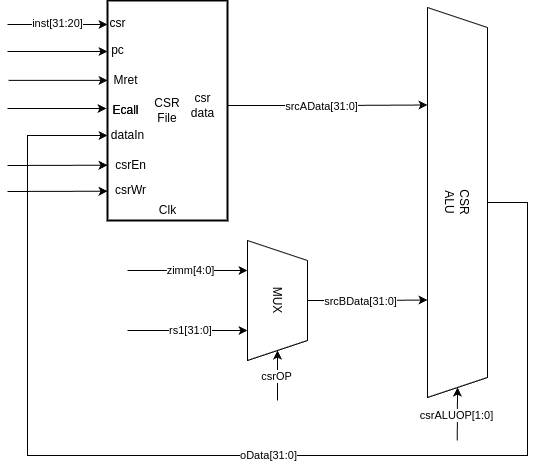

The diagram above was exported from draw.io. Its source (the exported page's mxGraphModel, read from the mxfile embedded in the PNG):
<mxGraphModel dx="683" dy="414" grid="1" gridSize="10" guides="1" tooltips="1" connect="1" arrows="1" fold="1" page="1" pageScale="1" pageWidth="850" pageHeight="1100" math="0" shadow="0">
  <root>
    <mxCell id="0" />
    <mxCell id="1" parent="0" />
    <mxCell id="szDTB78MbOPcaTwE8j59-1" value="CSR&lt;br&gt;File" style="rounded=0;whiteSpace=wrap;html=1;strokeWidth=2;perimeterSpacing=0;" vertex="1" parent="1">
      <mxGeometry x="270" y="120" width="120" height="220" as="geometry" />
    </mxCell>
    <mxCell id="szDTB78MbOPcaTwE8j59-2" value="csr" style="text;html=1;align=center;verticalAlign=middle;resizable=0;points=[];autosize=1;strokeColor=none;fillColor=none;" vertex="1" parent="1">
      <mxGeometry x="260" y="128" width="40" height="30" as="geometry" />
    </mxCell>
    <mxCell id="szDTB78MbOPcaTwE8j59-6" value="dataIn" style="text;html=1;align=center;verticalAlign=middle;resizable=0;points=[];autosize=1;strokeColor=none;fillColor=none;" vertex="1" parent="1">
      <mxGeometry x="260" y="240" width="60" height="30" as="geometry" />
    </mxCell>
    <mxCell id="szDTB78MbOPcaTwE8j59-7" value="csrWr" style="text;html=1;align=center;verticalAlign=middle;resizable=0;points=[];autosize=1;strokeColor=none;fillColor=none;" vertex="1" parent="1">
      <mxGeometry x="268" y="295" width="50" height="30" as="geometry" />
    </mxCell>
    <mxCell id="szDTB78MbOPcaTwE8j59-16" value="csrEn" style="text;html=1;align=center;verticalAlign=middle;resizable=0;points=[];autosize=1;strokeColor=none;fillColor=none;" vertex="1" parent="1">
      <mxGeometry x="268" y="270" width="50" height="30" as="geometry" />
    </mxCell>
    <mxCell id="szDTB78MbOPcaTwE8j59-20" value="Clk" style="text;html=1;align=center;verticalAlign=middle;resizable=0;points=[];autosize=1;strokeColor=none;fillColor=none;" vertex="1" parent="1">
      <mxGeometry x="310" y="315" width="40" height="30" as="geometry" />
    </mxCell>
    <mxCell id="szDTB78MbOPcaTwE8j59-24" value="CSR&lt;br&gt;ALU" style="shape=trapezoid;perimeter=trapezoidPerimeter;whiteSpace=wrap;html=1;fixedSize=1;rotation=90;" vertex="1" parent="1">
      <mxGeometry x="425" y="292" width="390" height="60" as="geometry" />
    </mxCell>
    <mxCell id="szDTB78MbOPcaTwE8j59-26" style="edgeStyle=orthogonalEdgeStyle;rounded=0;orthogonalLoop=1;jettySize=auto;html=1;entryX=0.25;entryY=1;entryDx=0;entryDy=0;" edge="1" parent="1" source="szDTB78MbOPcaTwE8j59-25" target="szDTB78MbOPcaTwE8j59-24">
      <mxGeometry relative="1" as="geometry" />
    </mxCell>
    <mxCell id="szDTB78MbOPcaTwE8j59-53" value="srcAData[31:0]" style="edgeLabel;html=1;align=center;verticalAlign=middle;resizable=0;points=[];" vertex="1" connectable="0" parent="szDTB78MbOPcaTwE8j59-26">
      <mxGeometry x="-0.0703" y="-1" relative="1" as="geometry">
        <mxPoint as="offset" />
      </mxGeometry>
    </mxCell>
    <mxCell id="szDTB78MbOPcaTwE8j59-25" value="csr&lt;br&gt;data" style="text;html=1;align=center;verticalAlign=middle;resizable=0;points=[];autosize=1;strokeColor=none;fillColor=none;" vertex="1" parent="1">
      <mxGeometry x="340" y="205" width="50" height="40" as="geometry" />
    </mxCell>
    <mxCell id="szDTB78MbOPcaTwE8j59-30" value="" style="endArrow=classic;html=1;rounded=0;exitX=0.5;exitY=0;exitDx=0;exitDy=0;" edge="1" parent="1" source="szDTB78MbOPcaTwE8j59-24">
      <mxGeometry width="50" height="50" relative="1" as="geometry">
        <mxPoint x="650" y="347" as="sourcePoint" />
        <mxPoint x="270" y="255" as="targetPoint" />
        <Array as="points">
          <mxPoint x="690" y="322" />
          <mxPoint x="690" y="575" />
          <mxPoint x="190" y="575" />
          <mxPoint x="190" y="255" />
        </Array>
      </mxGeometry>
    </mxCell>
    <mxCell id="szDTB78MbOPcaTwE8j59-56" value="oData[31:0]" style="edgeLabel;html=1;align=center;verticalAlign=middle;resizable=0;points=[];" vertex="1" connectable="0" parent="szDTB78MbOPcaTwE8j59-30">
      <mxGeometry x="-0.0743" relative="1" as="geometry">
        <mxPoint as="offset" />
      </mxGeometry>
    </mxCell>
    <mxCell id="szDTB78MbOPcaTwE8j59-32" style="edgeStyle=orthogonalEdgeStyle;rounded=0;orthogonalLoop=1;jettySize=auto;html=1;entryX=0.75;entryY=1;entryDx=0;entryDy=0;" edge="1" parent="1" source="szDTB78MbOPcaTwE8j59-31" target="szDTB78MbOPcaTwE8j59-24">
      <mxGeometry relative="1" as="geometry" />
    </mxCell>
    <mxCell id="szDTB78MbOPcaTwE8j59-54" value="srcBData[31:0]" style="edgeLabel;html=1;align=center;verticalAlign=middle;resizable=0;points=[];" vertex="1" connectable="0" parent="szDTB78MbOPcaTwE8j59-32">
      <mxGeometry x="-0.1249" y="-1" relative="1" as="geometry">
        <mxPoint as="offset" />
      </mxGeometry>
    </mxCell>
    <mxCell id="szDTB78MbOPcaTwE8j59-31" value="MUX" style="shape=trapezoid;perimeter=trapezoidPerimeter;whiteSpace=wrap;html=1;fixedSize=1;rotation=90;" vertex="1" parent="1">
      <mxGeometry x="380" y="390" width="120" height="60" as="geometry" />
    </mxCell>
    <mxCell id="szDTB78MbOPcaTwE8j59-33" value="" style="endArrow=classic;html=1;rounded=0;entryX=0.25;entryY=1;entryDx=0;entryDy=0;" edge="1" parent="1" target="szDTB78MbOPcaTwE8j59-31">
      <mxGeometry width="50" height="50" relative="1" as="geometry">
        <mxPoint x="290" y="390" as="sourcePoint" />
        <mxPoint x="470" y="310" as="targetPoint" />
      </mxGeometry>
    </mxCell>
    <mxCell id="szDTB78MbOPcaTwE8j59-36" value="zimm[4:0]" style="edgeLabel;html=1;align=center;verticalAlign=middle;resizable=0;points=[];" vertex="1" connectable="0" parent="szDTB78MbOPcaTwE8j59-33">
      <mxGeometry x="0.0405" relative="1" as="geometry">
        <mxPoint as="offset" />
      </mxGeometry>
    </mxCell>
    <mxCell id="szDTB78MbOPcaTwE8j59-34" value="" style="endArrow=classic;html=1;rounded=0;entryX=0.25;entryY=1;entryDx=0;entryDy=0;" edge="1" parent="1">
      <mxGeometry width="50" height="50" relative="1" as="geometry">
        <mxPoint x="290" y="450" as="sourcePoint" />
        <mxPoint x="410" y="450" as="targetPoint" />
      </mxGeometry>
    </mxCell>
    <mxCell id="szDTB78MbOPcaTwE8j59-37" value="rs1[31:0]" style="edgeLabel;html=1;align=center;verticalAlign=middle;resizable=0;points=[];" vertex="1" connectable="0" parent="szDTB78MbOPcaTwE8j59-34">
      <mxGeometry x="0.0405" relative="1" as="geometry">
        <mxPoint as="offset" />
      </mxGeometry>
    </mxCell>
    <mxCell id="szDTB78MbOPcaTwE8j59-38" value="" style="endArrow=classic;html=1;rounded=0;entryX=0;entryY=0.25;entryDx=0;entryDy=0;" edge="1" parent="1">
      <mxGeometry width="50" height="50" relative="1" as="geometry">
        <mxPoint x="170" y="144" as="sourcePoint" />
        <mxPoint x="270" y="144" as="targetPoint" />
      </mxGeometry>
    </mxCell>
    <mxCell id="szDTB78MbOPcaTwE8j59-39" value="inst[31:20]" style="edgeLabel;html=1;align=center;verticalAlign=middle;resizable=0;points=[];" vertex="1" connectable="0" parent="szDTB78MbOPcaTwE8j59-38">
      <mxGeometry x="0.0036" y="1" relative="1" as="geometry">
        <mxPoint as="offset" />
      </mxGeometry>
    </mxCell>
    <mxCell id="szDTB78MbOPcaTwE8j59-40" value="" style="endArrow=classic;html=1;rounded=0;entryX=0;entryY=0.25;entryDx=0;entryDy=0;" edge="1" parent="1">
      <mxGeometry width="50" height="50" relative="1" as="geometry">
        <mxPoint x="170" y="285" as="sourcePoint" />
        <mxPoint x="270" y="284.71" as="targetPoint" />
      </mxGeometry>
    </mxCell>
    <mxCell id="szDTB78MbOPcaTwE8j59-42" value="" style="endArrow=classic;html=1;rounded=0;entryX=0;entryY=0.25;entryDx=0;entryDy=0;" edge="1" parent="1">
      <mxGeometry width="50" height="50" relative="1" as="geometry">
        <mxPoint x="170" y="311" as="sourcePoint" />
        <mxPoint x="270" y="310.71" as="targetPoint" />
      </mxGeometry>
    </mxCell>
    <mxCell id="szDTB78MbOPcaTwE8j59-44" value="" style="endArrow=classic;html=1;rounded=0;entryX=1;entryY=0.5;entryDx=0;entryDy=0;" edge="1" parent="1" target="szDTB78MbOPcaTwE8j59-31">
      <mxGeometry width="50" height="50" relative="1" as="geometry">
        <mxPoint x="440" y="520" as="sourcePoint" />
        <mxPoint x="470" y="310" as="targetPoint" />
      </mxGeometry>
    </mxCell>
    <mxCell id="szDTB78MbOPcaTwE8j59-45" value="csrOP" style="edgeLabel;html=1;align=center;verticalAlign=middle;resizable=0;points=[];" vertex="1" connectable="0" parent="szDTB78MbOPcaTwE8j59-44">
      <mxGeometry x="-0.0457" y="1" relative="1" as="geometry">
        <mxPoint as="offset" />
      </mxGeometry>
    </mxCell>
    <mxCell id="szDTB78MbOPcaTwE8j59-48" value="Ecall" style="text;html=1;align=center;verticalAlign=middle;resizable=0;points=[];autosize=1;strokeColor=none;fillColor=none;" vertex="1" parent="1">
      <mxGeometry x="263" y="215" width="50" height="30" as="geometry" />
    </mxCell>
    <mxCell id="szDTB78MbOPcaTwE8j59-49" value="" style="endArrow=classic;html=1;rounded=0;" edge="1" parent="1">
      <mxGeometry width="50" height="50" relative="1" as="geometry">
        <mxPoint x="170" y="228" as="sourcePoint" />
        <mxPoint x="269" y="228.046875" as="targetPoint" />
      </mxGeometry>
    </mxCell>
    <mxCell id="szDTB78MbOPcaTwE8j59-50" value="Ecall" style="text;html=1;align=center;verticalAlign=middle;resizable=0;points=[];autosize=1;strokeColor=none;fillColor=none;" vertex="1" parent="1">
      <mxGeometry x="263" y="215" width="50" height="30" as="geometry" />
    </mxCell>
    <mxCell id="szDTB78MbOPcaTwE8j59-51" value="Mret" style="text;html=1;align=center;verticalAlign=middle;resizable=0;points=[];autosize=1;strokeColor=none;fillColor=none;" vertex="1" parent="1">
      <mxGeometry x="263" y="185" width="50" height="30" as="geometry" />
    </mxCell>
    <mxCell id="szDTB78MbOPcaTwE8j59-52" value="" style="endArrow=classic;html=1;rounded=0;" edge="1" parent="1">
      <mxGeometry width="50" height="50" relative="1" as="geometry">
        <mxPoint x="171" y="199.82999999999998" as="sourcePoint" />
        <mxPoint x="270" y="199.87687499999998" as="targetPoint" />
      </mxGeometry>
    </mxCell>
    <mxCell id="szDTB78MbOPcaTwE8j59-57" value="" style="endArrow=classic;html=1;rounded=0;entryX=1;entryY=0.5;entryDx=0;entryDy=0;" edge="1" parent="1" target="szDTB78MbOPcaTwE8j59-24">
      <mxGeometry width="50" height="50" relative="1" as="geometry">
        <mxPoint x="619.76" y="560" as="sourcePoint" />
        <mxPoint x="619.76" y="510" as="targetPoint" />
      </mxGeometry>
    </mxCell>
    <mxCell id="szDTB78MbOPcaTwE8j59-58" value="csrALUOP[1:0]" style="edgeLabel;html=1;align=center;verticalAlign=middle;resizable=0;points=[];" vertex="1" connectable="0" parent="szDTB78MbOPcaTwE8j59-57">
      <mxGeometry x="-0.0457" y="1" relative="1" as="geometry">
        <mxPoint as="offset" />
      </mxGeometry>
    </mxCell>
    <mxCell id="szDTB78MbOPcaTwE8j59-59" value="pc" style="text;html=1;align=center;verticalAlign=middle;resizable=0;points=[];autosize=1;strokeColor=none;fillColor=none;" vertex="1" parent="1">
      <mxGeometry x="260" y="155" width="40" height="30" as="geometry" />
    </mxCell>
    <mxCell id="szDTB78MbOPcaTwE8j59-60" value="" style="endArrow=classic;html=1;rounded=0;entryX=0;entryY=0.25;entryDx=0;entryDy=0;" edge="1" parent="1">
      <mxGeometry width="50" height="50" relative="1" as="geometry">
        <mxPoint x="170" y="171" as="sourcePoint" />
        <mxPoint x="270" y="171" as="targetPoint" />
      </mxGeometry>
    </mxCell>
  </root>
</mxGraphModel>